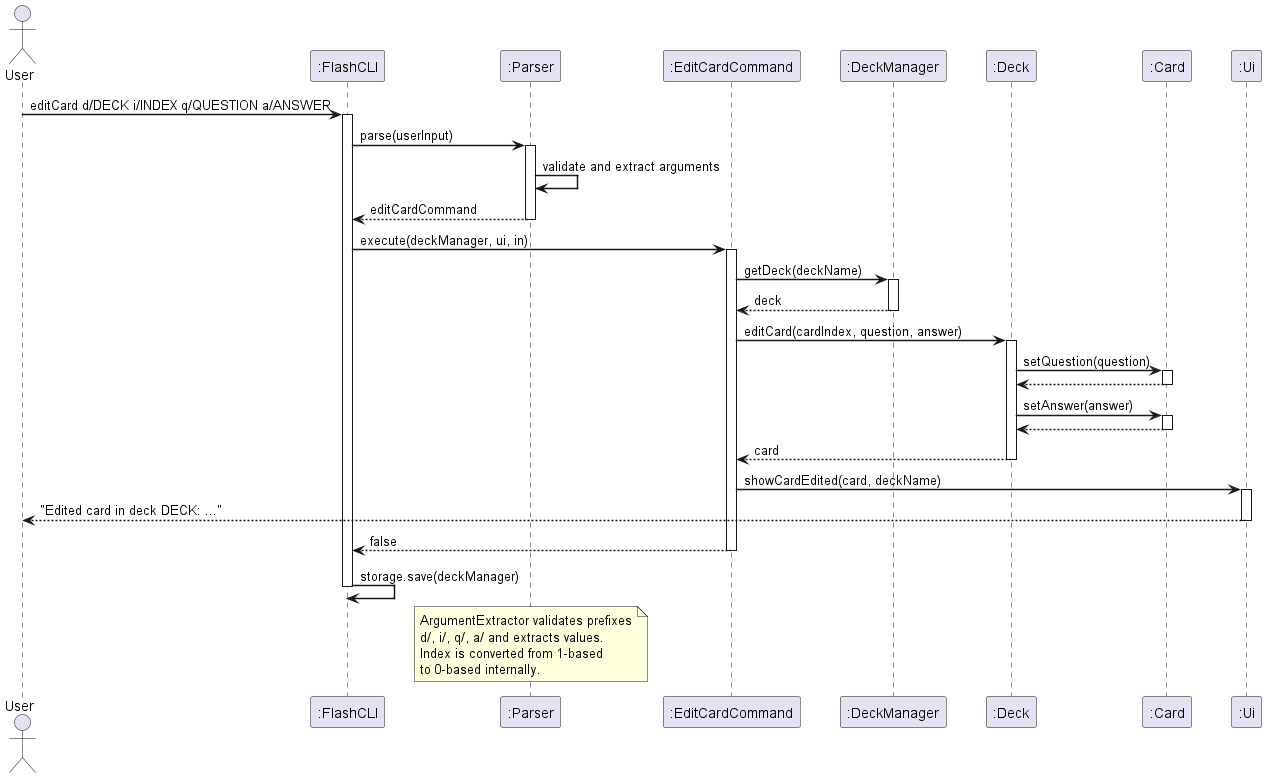

The diagram above was rendered by PlantUML. Its source (embedded in the PNG):
@startuml
skinparam sequenceArrowThickness 1.5
skinparam SequenceBoxBorderColor Black
skinparam ParticipantPadding 15
skinparam sequenceGroupBorderThickness 1.5


actor User
participant ":FlashCLI" as FlashCLI
participant ":Parser" as Parser
participant ":EditCardCommand" as EditCardCommand
participant ":DeckManager" as DeckManager
participant ":Deck" as Deck
participant ":Card" as Card
participant ":Ui" as Ui

User -> FlashCLI : editCard d/DECK i/INDEX q/QUESTION a/ANSWER
activate FlashCLI

FlashCLI -> Parser : parse(userInput)
activate Parser
Parser -> Parser : validate and extract arguments
Parser --> FlashCLI : editCardCommand
deactivate Parser

FlashCLI -> EditCardCommand : execute(deckManager, ui, in)
activate EditCardCommand

EditCardCommand -> DeckManager : getDeck(deckName)
activate DeckManager
DeckManager --> EditCardCommand : deck
deactivate DeckManager

EditCardCommand -> Deck : editCard(cardIndex, question, answer)
activate Deck

Deck -> Card : setQuestion(question)
activate Card
Card --> Deck
deactivate Card

Deck -> Card : setAnswer(answer)
activate Card
Card --> Deck
deactivate Card

Deck --> EditCardCommand : card
deactivate Deck

EditCardCommand -> Ui : showCardEdited(card, deckName)
activate Ui
Ui --> User : "Edited card in deck DECK: ..."
deactivate Ui

EditCardCommand --> FlashCLI : false
deactivate EditCardCommand

FlashCLI -> FlashCLI : storage.save(deckManager)

deactivate FlashCLI

note over Parser
  ArgumentExtractor validates prefixes
  d/, i/, q/, a/ and extracts values.
  Index is converted from 1-based
  to 0-based internally.
end note

@enduml